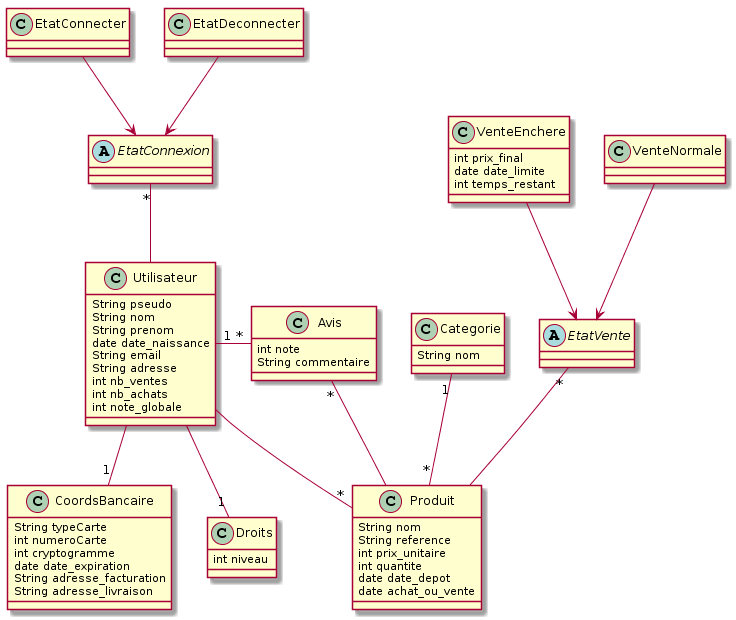

The diagram above was rendered by PlantUML. Its source (embedded in the PNG):
@startuml
class Utilisateur {
String pseudo
String nom
String prenom
date date_naissance
String email
String adresse
int nb_ventes
int nb_achats
int note_globale
}

abstract class EtatConnexion {

}

class EtatConnecter {

}

class EtatDeconnecter {

}

class CoordsBancaire {
String typeCarte
int numeroCarte
int cryptogramme
date date_expiration
String adresse_facturation
String adresse_livraison
}

class Droits {
int niveau
}

class Categorie {
String nom
}

class Produit {
String nom
String reference
int prix_unitaire
int quantite
date date_depot
date achat_ou_vente
}

abstract class EtatVente {

}

class VenteEnchere {
int prix_final
date date_limite
int temps_restant
}

class VenteNormale {

}

class Avis {
int note
String commentaire
}

Utilisateur  --"*"  Produit
Categorie "1"--"*" Produit
Utilisateur --"1" Droits
Utilisateur --"1" CoordsBancaire
Utilisateur "1"-right-"*" Avis
Produit --"*" Avis
VenteEnchere --> EtatVente
VenteNormale --> EtatVente
EtatVente "*"-- Produit
EtatConnecter --> EtatConnexion
EtatDeconnecter --> EtatConnexion
EtatConnexion "*"-- Utilisateur
@enduml